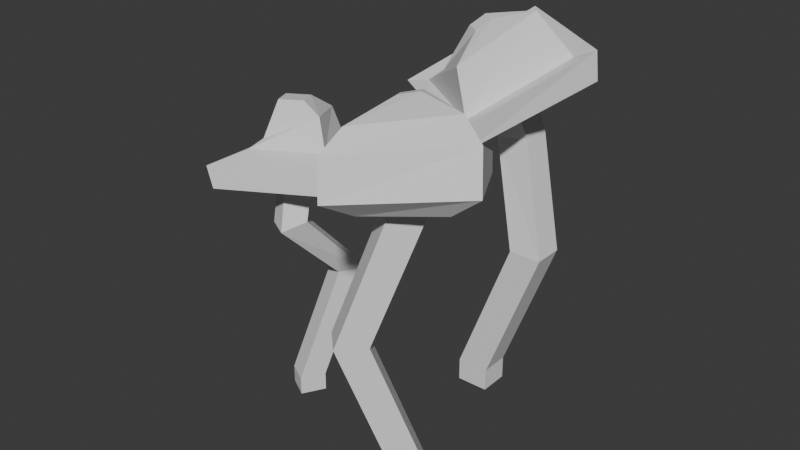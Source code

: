 # Source: seta_v7_auo1003.blend  (saved by Blender 4.5.91; exported with 4.5.12 LTS)
import bpy
from mathutils import Matrix  # noqa: F401  (used for matrix-valued properties, if any)

bpy.ops.wm.read_factory_settings(use_empty=True)
scene = bpy.context.scene
scene.name = 'Scene'

# ---- collections
col_collection = bpy.data.collections.new('Collection'); scene.collection.children.link(col_collection)

# ---- world
world_world = bpy.data.worlds.new('World'); scene.world = world_world
world_world.use_nodes = True; world_world.node_tree.nodes.clear()
_N = world_world.node_tree.nodes; _L = world_world.node_tree.links
n0 = _N.new('ShaderNodeOutputWorld'); n0.name = 'World Output'; n0.location = (200, 100)
n1 = _N.new('ShaderNodeBackground'); n1.name = 'Background'; n1.location = (-200, 100)
n1.inputs[0].default_value = (0.05088, 0.05088, 0.05088, 1.0)
_L.new(n1.outputs[0], n0.inputs[0])
n0.is_active_output = True
world_world.color = (0.05088, 0.05088, 0.05088)
world_world.sun_shadow_jitter_overblur = 0.0

# ---- meshes
me_cube_019 = bpy.data.meshes.new('Cube.019')
me_cube_019.from_pydata([(0.1426, -0.1893, -0.4415), (0.1426, -0.1893, 0.1583), (0.1052, -0.1528, -0.4415), (0.1052, -0.1528, 0.1583), (0.1813, -0.1496, -0.4415), (0.1813, -0.1496, 0.1583), (0.1439, -0.1131, -0.4415), (0.1439, -0.1131, 0.1583), (0.1433, -0.1886, 0.09222), (0.1058, -0.1522, 0.09222), (0.1432, -0.1138, 0.07784), (0.1806, -0.1503, 0.07783), (0.1052, -0.1528, -0.402), (0.1439, -0.1131, -0.402), (0.1813, -0.1496, -0.402), (0.1426, -0.1893, -0.402), (0.07804, -0.2556, -0.1557), (0.04059, -0.2191, -0.1557), (0.07926, -0.1794, -0.1557), (0.1167, -0.2159, -0.1557), (0.1173, -0.09165, 0.2259), (0.1513, -0.08868, 0.112), (0.1334, -0.1179, 0.2338), (0.1983, -0.1654, 0.1349), (0.09044, -0.113, 0.2204), (0.07307, -0.1382, 0.1065), (0.1065, -0.1393, 0.2282), (0.12, -0.2149, 0.1293), (0.167, -0.06498, 0.05773), (0.2352, -0.1764, 0.09098), (0.1215, -0.2484, 0.08298), (0.0533, -0.137, 0.04973), (0.2222, -0.1336, 0.2265), (0.09454, -0.2403, 0.2084), (0.03399, -0.1343, 0.1155), (0.1617, -0.02757, 0.1336), (0.1771, 0.003417, 0.07869), (0.2881, -0.178, 0.1328), (0.1028, -0.3023, 0.1138), (-0.008191, -0.1209, 0.05973), (0.1584, -0.09419, 0.08177), (0.2053, -0.1709, 0.1046), (0.1271, -0.2204, 0.09914), (0.08014, -0.1437, 0.07626), (0.2702, -0.1557, 0.2003), (0.09133, -0.2893, 0.1787), (-0.005445, -0.1266, 0.0903), (0.1734, 0.007087, 0.1119), (0.02506, 0.1852, 0.2575), (0.03848, 0.2433, 0.1849), (0.04974, 0.1684, 0.2575), (0.1106, 0.1941, 0.1849), (0.01138, 0.1606, 0.2408), (-0.006532, 0.1772, 0.1498), (0.03607, 0.1438, 0.2408), (0.06563, 0.1281, 0.1498), (0.0324, 0.3184, 0.1689), (0.1828, 0.216, 0.1689), (0.08898, 0.07829, 0.0958), (-0.0614, 0.1807, 0.0958), (0.1187, 0.1919, 0.2785), (0.05607, 0.06792, 0.2042), (-0.04094, 0.1615, 0.1525), (0.0217, 0.2855, 0.2267), (0.01978, 0.3205, 0.21), (0.1821, 0.2099, 0.21), (0.0835, 0.05823, 0.1237), (-0.07885, 0.1688, 0.1237), (0.04679, 0.2555, 0.1512), (0.119, 0.2063, 0.1512), (0.07394, 0.1403, 0.1161), (0.001772, 0.1894, 0.1161), (0.008629, 0.3593, 0.2285), (0.02512, 0.3566, 0.1749), (-0.09744, 0.1767, 0.0793), (0.09904, 0.04286, 0.0793), (0.2216, 0.2228, 0.1749), (0.2207, 0.2148, 0.2285), (0.09188, 0.01665, 0.1158), (-0.1202, 0.1611, 0.1158), (0.07782, 0.2082, -0.45), (0.07782, 0.2082, 0.1995), (0.07838, 0.1515, -0.45), (0.07838, 0.1515, 0.1995), (0.01781, 0.2076, -0.45), (0.01781, 0.2076, 0.1995), (0.01837, 0.151, -0.45), (0.01837, 0.151, 0.1995), (0.109, 0.2554, 0.05442), (0.1095, 0.1988, 0.05442), (0.05159, 0.1982, 0.03884), (0.05103, 0.2548, 0.03884), (0.07838, 0.1515, -0.4072), (0.01837, 0.151, -0.4072), (0.01781, 0.2076, -0.4072), (0.07782, 0.2082, -0.4072), (0.1781, 0.2091, -0.1406), (0.1786, 0.1525, -0.1406), (0.1186, 0.1519, -0.1406), (0.118, 0.2086, -0.1406), (-0.1983, -0.009785, -0.4548), (-0.1983, -0.009785, 0.06276), (-0.1591, -0.03209, -0.4548), (-0.1591, -0.03209, 0.06276), (-0.2219, -0.05135, -0.4548), (-0.2219, -0.05135, 0.06276), (-0.1827, -0.07366, -0.4548), (-0.1827, -0.07366, 0.06276), (-0.1717, -0.067, -0.07052), (-0.1325, -0.0893, -0.07052), (-0.1553, -0.1294, -0.08294), (-0.1945, -0.1071, -0.08294), (-0.1591, -0.03209, -0.4207), (-0.1827, -0.07366, -0.4207), (-0.2219, -0.05135, -0.4207), (-0.1983, -0.009785, -0.4207), (-0.1588, 0.05965, -0.2083), (-0.1196, 0.03734, -0.2083), (-0.1432, -0.004228, -0.2083), (-0.1824, 0.01808, -0.2083), (-0.2152, -0.04432, 0.127), (-0.2282, -0.03376, 0.03274), (-0.1754, -0.02483, 0.1283), (-0.1673, -0.003916, 0.03476), (-0.1909, -0.08572, 0.1345), (-0.2, -0.09254, 0.05141), (-0.1512, -0.06622, 0.1358), (-0.1391, -0.06269, 0.05343), (-0.2721, -0.02504, -0.006943), (-0.1453, 0.03716, -0.002743), (-0.08651, -0.08533, 0.03617), (-0.2133, -0.1475, 0.03197), (-0.1852, 0.03533, 0.08876), (-0.1257, -0.05819, 0.1113), (-0.2054, -0.1097, 0.06942), (-0.2649, -0.01621, 0.0469), (-0.2746, -0.01854, 0.02287), (-0.1562, 0.03952, 0.02679), (-0.09731, -0.0769, 0.05988), (-0.2157, -0.135, 0.05596), (-0.224, -0.04045, 0.005349), (-0.1632, -0.01061, 0.007364), (-0.1349, -0.06939, 0.02604), (-0.1958, -0.09924, 0.02402), (-0.3424, -0.006672, -0.01444), (-0.3183, -0.02297, -0.05408), (-0.2317, -0.2034, 0.003229), (-0.04494, -0.1118, 0.009415), (-0.1315, 0.06864, -0.04789), (-0.1407, 0.09223, -0.007759), (-0.0404, -0.1061, 0.0486), (-0.2421, -0.205, 0.04192)], [], [(8, 1, 3, 9), (9, 3, 7, 10), (10, 7, 5, 11), (11, 5, 1, 8), (7, 3, 1, 5), (19, 11, 8, 16), (18, 10, 11, 19), (17, 9, 10, 18), (16, 8, 9, 17), (0, 15, 12, 2), (2, 12, 13, 6), (6, 13, 14, 4), (4, 14, 15, 0), (15, 16, 17, 12), (12, 17, 18, 13), (13, 18, 19, 14), (14, 19, 16, 15), (28, 29, 23, 21), (29, 30, 27, 23), (30, 31, 25, 27), (31, 28, 21, 25), (22, 20, 24, 26), (25, 43, 42, 27), (39, 36, 28, 31), (38, 39, 31, 30), (37, 38, 30, 29), (36, 37, 29, 28), (20, 22, 32, 35), (22, 26, 33, 32), (26, 24, 34, 33), (24, 20, 35, 34), (47, 44, 37, 36), (44, 45, 38, 37), (45, 46, 39, 38), (46, 47, 36, 39), (42, 43, 40, 41), (23, 41, 40, 21), (21, 40, 43, 25), (27, 42, 41, 23), (34, 35, 47, 46), (33, 34, 46, 45), (32, 33, 45, 44), (35, 32, 44, 47), (56, 57, 51, 49), (57, 58, 55, 51), (58, 59, 53, 55), (59, 56, 49, 53), (50, 48, 52, 54), (51, 69, 68, 49), (65, 77, 72, 64), (67, 79, 78, 66), (59, 74, 73, 56), (57, 76, 75, 58), (48, 50, 60, 63), (50, 54, 61, 60), (54, 52, 62, 61), (52, 48, 63, 62), (63, 60, 65, 64), (60, 61, 66, 65), (61, 62, 67, 66), (62, 63, 64, 67), (70, 71, 68, 69), (49, 68, 71, 53), (55, 70, 69, 51), (53, 71, 70, 55), (79, 72, 73, 74), (78, 79, 74, 75), (77, 78, 75, 76), (72, 77, 76, 73), (56, 73, 76, 57), (58, 75, 74, 59), (64, 72, 79, 67), (66, 78, 77, 65), (88, 81, 83, 89), (89, 83, 87, 90), (90, 87, 85, 91), (91, 85, 81, 88), (87, 83, 81, 85), (99, 91, 88, 96), (98, 90, 91, 99), (97, 89, 90, 98), (96, 88, 89, 97), (80, 95, 92, 82), (82, 92, 93, 86), (86, 93, 94, 84), (84, 94, 95, 80), (95, 96, 97, 92), (92, 97, 98, 93), (93, 98, 99, 94), (94, 99, 96, 95), (108, 101, 103, 109), (109, 103, 107, 110), (110, 107, 105, 111), (111, 105, 101, 108), (107, 103, 101, 105), (119, 111, 108, 116), (118, 110, 111, 119), (117, 109, 110, 118), (116, 108, 109, 117), (100, 115, 112, 102), (102, 112, 113, 106), (106, 113, 114, 104), (104, 114, 115, 100), (115, 116, 117, 112), (112, 117, 118, 113), (113, 118, 119, 114), (114, 119, 116, 115), (128, 129, 123, 121), (129, 130, 127, 123), (130, 131, 125, 127), (131, 128, 121, 125), (122, 120, 124, 126), (123, 141, 140, 121), (137, 149, 144, 136), (139, 151, 150, 138), (131, 146, 145, 128), (129, 148, 147, 130), (120, 122, 132, 135), (122, 126, 133, 132), (126, 124, 134, 133), (124, 120, 135, 134), (135, 132, 137, 136), (132, 133, 138, 137), (133, 134, 139, 138), (134, 135, 136, 139), (142, 143, 140, 141), (121, 140, 143, 125), (127, 142, 141, 123), (125, 143, 142, 127), (151, 144, 145, 146), (150, 151, 146, 147), (149, 150, 147, 148), (144, 149, 148, 145), (128, 145, 148, 129), (130, 147, 146, 131), (136, 144, 151, 139), (138, 150, 149, 137)])
_uv = me_cube_019.uv_layers.new(name='UVMap')
_uv.uv.foreach_set('vector', [0.6942, 0.3262, 0.7102, 0.341, 0.7056, 0.3461, 0.6896, 0.3474, 0.6896, 0.3474, 0.7056, 0.3461, 0.7126, 0.351, 0.6946, 0.3692, 0.6946, 0.3692, 0.7126, 0.351, 0.7275, 0.3464, 0.7068, 0.3908, 0.7092, 0.3007, 0.7275, 0.3464, 0.7102, 0.341, 0.6942, 0.3262, 0.7126, 0.351, 0.7056, 0.3461, 0.7102, 0.341, 0.7275, 0.3464, 0.5331, 0.2667, 0.7092, 0.3007, 0.6942, 0.3262, 0.5306, 0.306, 0.5269, 0.3819, 0.6946, 0.3692, 0.7068, 0.3908, 0.5308, 0.4247, 0.5286, 0.3426, 0.6896, 0.3474, 0.6946, 0.3692, 0.5269, 0.3819, 0.5306, 0.306, 0.6942, 0.3262, 0.6896, 0.3474, 0.5286, 0.3426, 0.2561, 0.2866, 0.2953, 0.2871, 0.2916, 0.34, 0.2485, 0.3355, 0.2485, 0.3355, 0.2916, 0.34, 0.2794, 0.3925, 0.2421, 0.3902, 0.2421, 0.3902, 0.2794, 0.3925, 0.2811, 0.4418, 0.2421, 0.4418, 0.2516, 0.2377, 0.2865, 0.2345, 0.2953, 0.2871, 0.2561, 0.2866, 0.2953, 0.2871, 0.5306, 0.306, 0.5286, 0.3426, 0.2916, 0.34, 0.2916, 0.34, 0.5286, 0.3426, 0.5269, 0.3819, 0.2794, 0.3925, 0.2794, 0.3925, 0.5269, 0.3819, 0.5308, 0.4247, 0.2811, 0.4418, 0.2865, 0.2345, 0.5331, 0.2667, 0.5306, 0.306, 0.2953, 0.2871, 0.8077, 0.4862, 0.9272, 0.5366, 0.8835, 0.568, 0.8228, 0.5367, 0.9272, 0.5366, 0.9384, 0.6804, 0.8758, 0.6503, 0.8835, 0.568, 0.7846, 0.6804, 0.7388, 0.5808, 0.785, 0.5884, 0.8198, 0.6483, 0.7388, 0.5808, 0.8077, 0.4862, 0.8228, 0.5367, 0.785, 0.5884, 0.3072, 0.4423, 0.309, 0.4659, 0.2832, 0.4659, 0.2813, 0.4423, 0.785, 0.5884, 0.8001, 0.5908, 0.8436, 0.6329, 0.8198, 0.6483, 0.2922, 0.1096, 0.3219, 0.1529, 0.3269, 0.1808, 0.2795, 0.1228, 0.2485, 0.04338, 0.2922, 0.1096, 0.2795, 0.1228, 0.2421, 0.07197, 0.4635, 0.1938, 0.7382, 0.1613, 0.6747, 0.234, 0.474, 0.234, 0.3219, 0.1529, 0.4635, 0.1938, 0.474, 0.234, 0.3269, 0.1808, 0.3841, 0.05172, 0.4337, 0.03499, 0.4471, 0.1048, 0.3421, 0.1229, 0.4337, 0.03499, 0.4891, 0.0002744, 0.6213, 0.03342, 0.4471, 0.1048, 0.3404, 0.0413, 0.3515, 0.05606, 0.3041, 0.08324, 0.2973, 0.02425, 0.3515, 0.05606, 0.3841, 0.05172, 0.3421, 0.1229, 0.3041, 0.08324, 0.3195, 0.1395, 0.4556, 0.1412, 0.4635, 0.1938, 0.3219, 0.1529, 0.4556, 0.1412, 0.6956, 0.07641, 0.7382, 0.1613, 0.4635, 0.1938, 0.2714, 0.0265, 0.2964, 0.09806, 0.2922, 0.1096, 0.2485, 0.04338, 0.2964, 0.09806, 0.3195, 0.1395, 0.3219, 0.1529, 0.2922, 0.1096, 0.8436, 0.6329, 0.8001, 0.5908, 0.827, 0.551, 0.8695, 0.5763, 0.8835, 0.568, 0.8695, 0.5763, 0.827, 0.551, 0.8228, 0.5367, 0.8228, 0.5367, 0.827, 0.551, 0.8001, 0.5908, 0.785, 0.5884, 0.8758, 0.6503, 0.8436, 0.6329, 0.8695, 0.5763, 0.8835, 0.568, 0.3041, 0.08324, 0.3421, 0.1229, 0.3195, 0.1395, 0.2964, 0.09806, 0.2973, 0.02425, 0.3041, 0.08324, 0.2964, 0.09806, 0.2714, 0.0265, 0.4471, 0.1048, 0.6213, 0.03342, 0.6956, 0.07641, 0.4556, 0.1412, 0.3421, 0.1229, 0.4471, 0.1048, 0.4556, 0.1412, 0.3195, 0.1395, 0.8045, 0.0267, 0.9553, 0.02571, 0.9133, 0.07412, 0.8474, 0.07738, 0.9553, 0.02571, 0.9745, 0.1649, 0.9239, 0.1362, 0.9133, 0.07412, 0.9745, 0.1649, 0.8565, 0.2121, 0.8716, 0.1612, 0.9239, 0.1362, 0.7724, 0.1839, 0.8045, 0.0267, 0.8474, 0.07738, 0.8355, 0.1451, 0.3339, 0.4423, 0.3357, 0.4645, 0.3113, 0.4645, 0.3096, 0.4423, 0.9133, 0.07412, 0.9026, 0.08737, 0.8602, 0.09147, 0.8474, 0.07738, 0.06142, 0.7273, 0.03505, 0.7239, 0.108, 0.5556, 0.1249, 0.5853, 0.2634, 0.8888, 0.2809, 0.9161, 0.09457, 0.9076, 0.1142, 0.8753, 0.7724, 0.1839, 0.7388, 0.2076, 0.783, 0.0002744, 0.8045, 0.0267, 0.9553, 0.02571, 0.9789, 0.0002744, 0.9997, 0.1804, 0.9745, 0.1649, 0.1907, 0.6869, 0.1813, 0.7292, 0.129, 0.7226, 0.1399, 0.6143, 0.1813, 0.7292, 0.1879, 0.7742, 0.1486, 0.824, 0.129, 0.7226, 0.1879, 0.7742, 0.2129, 0.7769, 0.2411, 0.8588, 0.1486, 0.824, 0.218, 0.6762, 0.1907, 0.6869, 0.1399, 0.6143, 0.2585, 0.6033, 0.1399, 0.6143, 0.129, 0.7226, 0.06142, 0.7273, 0.1249, 0.5853, 0.129, 0.7226, 0.1486, 0.824, 0.1142, 0.8753, 0.06142, 0.7273, 0.1486, 0.824, 0.2411, 0.8588, 0.2634, 0.8888, 0.1142, 0.8753, 0.2585, 0.6033, 0.1399, 0.6143, 0.1249, 0.5853, 0.2686, 0.5669, 0.9087, 0.1285, 0.8633, 0.1411, 0.8602, 0.09147, 0.9026, 0.08737, 0.8474, 0.07738, 0.8602, 0.09147, 0.8633, 0.1411, 0.8355, 0.1451, 0.9239, 0.1362, 0.9087, 0.1285, 0.9026, 0.08737, 0.9133, 0.07412, 0.8716, 0.1612, 0.8633, 0.1411, 0.9087, 0.1285, 0.9239, 0.1362, 0.2809, 0.5389, 0.108, 0.5556, 0.0894, 0.5356, 0.2687, 0.5062, 0.09457, 0.9076, 0.2809, 0.9161, 0.2684, 0.9507, 0.07824, 0.9256, 0.03505, 0.7239, 0.09457, 0.9076, 0.07824, 0.9256, 0.0002744, 0.7262, 0.108, 0.5556, 0.03505, 0.7239, 0.0002744, 0.7262, 0.0894, 0.5356, 0.8045, 0.0267, 0.783, 0.0002744, 0.9789, 0.0002744, 0.9553, 0.02571, 0.9745, 0.1649, 0.9997, 0.1804, 0.8455, 0.2373, 0.8565, 0.2121, 0.1249, 0.5853, 0.108, 0.5556, 0.2809, 0.5389, 0.2686, 0.5669, 0.1142, 0.8753, 0.09457, 0.9076, 0.03505, 0.7239, 0.06142, 0.7273, 0.1304, 0.479, 0.07503, 0.5056, 0.07791, 0.498, 0.1061, 0.4624, 0.1061, 0.4624, 0.07791, 0.498, 0.0764, 0.4963, 0.07995, 0.4557, 0.07995, 0.4557, 0.0764, 0.4963, 0.07539, 0.497, 0.05755, 0.4586, 0.05755, 0.4586, 0.07539, 0.497, 0.07503, 0.5056, 0.03286, 0.4652, 0.0764, 0.4963, 0.07791, 0.498, 0.07503, 0.5056, 0.07539, 0.497, 0.04959, 0.326, 0.05755, 0.4586, 0.03286, 0.4652, 0.0002744, 0.3313, 0.09915, 0.3238, 0.07995, 0.4557, 0.05755, 0.4586, 0.04959, 0.326, 0.1442, 0.3334, 0.1061, 0.4624, 0.07995, 0.4557, 0.09915, 0.3238, 0.1853, 0.3466, 0.1304, 0.479, 0.1061, 0.4624, 0.1442, 0.3334, 0.2416, 0.0393, 0.2303, 0.07937, 0.1755, 0.06839, 0.1885, 0.0244, 0.1885, 0.0244, 0.1755, 0.06839, 0.1202, 0.04575, 0.1274, 0.0002744, 0.1274, 0.0002744, 0.1202, 0.04575, 0.06672, 0.04393, 0.06283, 0.0008783, 0.06283, 0.0008783, 0.06672, 0.04393, 0.01055, 0.05986, 0.0002744, 0.0153, 0.2303, 0.07937, 0.1853, 0.3466, 0.1442, 0.3334, 0.1755, 0.06839, 0.1755, 0.06839, 0.1442, 0.3334, 0.09915, 0.3238, 0.1202, 0.04575, 0.1202, 0.04575, 0.09915, 0.3238, 0.04959, 0.326, 0.06672, 0.04393, 0.06672, 0.04393, 0.04959, 0.326, 0.0002744, 0.3313, 0.01055, 0.05986, 0.4049, 0.8883, 0.4261, 0.925, 0.4284, 0.9292, 0.3862, 0.9011, 0.4532, 0.8876, 0.4284, 0.9292, 0.4286, 0.92, 0.4379, 0.8879, 0.4379, 0.8879, 0.4286, 0.92, 0.426, 0.9201, 0.4231, 0.8863, 0.4231, 0.8863, 0.426, 0.9201, 0.4261, 0.925, 0.4049, 0.8883, 0.4286, 0.92, 0.4284, 0.9292, 0.4261, 0.925, 0.426, 0.9201, 0.4027, 0.7762, 0.4231, 0.8863, 0.4049, 0.8883, 0.3673, 0.7803, 0.4432, 0.7779, 0.4379, 0.8879, 0.4231, 0.8863, 0.4027, 0.7762, 0.482, 0.7781, 0.4532, 0.8876, 0.4379, 0.8879, 0.4432, 0.7779, 0.3673, 0.7803, 0.4049, 0.8883, 0.3862, 0.9011, 0.3356, 0.7921, 0.3249, 0.5283, 0.3369, 0.5647, 0.2921, 0.5751, 0.2815, 0.5423, 0.482, 0.5195, 0.4731, 0.5565, 0.4267, 0.5431, 0.43, 0.5071, 0.43, 0.5071, 0.4267, 0.5431, 0.3823, 0.5448, 0.3756, 0.5062, 0.3756, 0.5062, 0.3823, 0.5448, 0.3369, 0.5647, 0.3249, 0.5283, 0.3369, 0.5647, 0.3673, 0.7803, 0.3356, 0.7921, 0.2921, 0.5751, 0.4731, 0.5565, 0.482, 0.7781, 0.4432, 0.7779, 0.4267, 0.5431, 0.4267, 0.5431, 0.4432, 0.7779, 0.4027, 0.7762, 0.3823, 0.5448, 0.3823, 0.5448, 0.4027, 0.7762, 0.3673, 0.7803, 0.3369, 0.5647, 0.9171, 0.4462, 0.8087, 0.4477, 0.8365, 0.4106, 0.8859, 0.4087, 0.8087, 0.4477, 0.7797, 0.3448, 0.8242, 0.3632, 0.8365, 0.4106, 0.7797, 0.3448, 0.875, 0.2901, 0.8675, 0.3387, 0.8242, 0.3632, 0.9393, 0.3375, 0.9171, 0.4462, 0.8859, 0.4087, 0.896, 0.3596, 0.2782, 0.4423, 0.2808, 0.4752, 0.2447, 0.4752, 0.2421, 0.4423, 0.8365, 0.4106, 0.844, 0.4006, 0.8764, 0.3975, 0.8859, 0.4087, 0.5547, 0.689, 0.5124, 0.6799, 0.572, 0.5418, 0.5989, 0.5909, 0.695, 0.8445, 0.7173, 0.897, 0.5643, 0.8434, 0.596, 0.7994, 0.9393, 0.3375, 0.9898, 0.3209, 0.9547, 0.4857, 0.9171, 0.4462, 0.8087, 0.4477, 0.7852, 0.4857, 0.7388, 0.324, 0.7797, 0.3448, 0.6627, 0.6617, 0.6482, 0.7034, 0.6016, 0.6825, 0.6089, 0.61, 0.6482, 0.7034, 0.6632, 0.7482, 0.6339, 0.76, 0.6016, 0.6825, 0.6632, 0.7482, 0.6956, 0.7653, 0.6887, 0.8235, 0.6339, 0.76, 0.6988, 0.6544, 0.6627, 0.6617, 0.6089, 0.61, 0.6904, 0.6014, 0.6089, 0.61, 0.6016, 0.6825, 0.5547, 0.689, 0.5989, 0.5909, 0.6016, 0.6825, 0.6339, 0.76, 0.596, 0.7994, 0.5547, 0.689, 0.6339, 0.76, 0.6887, 0.8235, 0.695, 0.8445, 0.596, 0.7994, 0.6904, 0.6014, 0.6089, 0.61, 0.5989, 0.5909, 0.6946, 0.5799, 0.8375, 0.3688, 0.8749, 0.3587, 0.8764, 0.3975, 0.844, 0.4006, 0.8859, 0.4087, 0.8764, 0.3975, 0.8749, 0.3587, 0.896, 0.3596, 0.8242, 0.3632, 0.8375, 0.3688, 0.844, 0.4006, 0.8365, 0.4106, 0.8675, 0.3387, 0.8749, 0.3587, 0.8375, 0.3688, 0.8242, 0.3632, 0.7173, 0.5339, 0.572, 0.5418, 0.5574, 0.5252, 0.7081, 0.5062, 0.5643, 0.8434, 0.7173, 0.897, 0.699, 0.923, 0.5457, 0.859, 0.5124, 0.6799, 0.5643, 0.8434, 0.5457, 0.859, 0.4825, 0.6822, 0.572, 0.5418, 0.5124, 0.6799, 0.4825, 0.6822, 0.5574, 0.5252, 0.9171, 0.4462, 0.9547, 0.4857, 0.7852, 0.4857, 0.8087, 0.4477, 0.7797, 0.3448, 0.7388, 0.324, 0.8834, 0.2379, 0.875, 0.2901, 0.5989, 0.5909, 0.572, 0.5418, 0.7173, 0.5339, 0.6946, 0.5799, 0.596, 0.7994, 0.5643, 0.8434, 0.5124, 0.6799, 0.5547, 0.689])
me_cube_019.update()

# ---- objects
ob_cube_029 = bpy.data.objects.new('Cube.029', me_cube_019)

# ---- transforms, parenting, visibility, modifiers, constraints
ob_cube_029.location = (0.0, 0.0, 0.0)

# ---- collection membership
col_collection.objects.link(ob_cube_029)

# ---- scene / render settings (as saved in the file)
scene.frame_start = 1; scene.frame_end = 250; scene.frame_set(1)
scene.render.engine = 'BLENDER_EEVEE_NEXT'
bpy.context.view_layer.update()

# ---- added for rendering (the .blend has no active camera and no usable light): camera, sun
cam_auto = bpy.data.cameras.new('AutoCamera')
cam_auto.lens = 50.0
cam_auto.sensor_width = 36.0
cam_auto.clip_end = 1000.0
ob_auto_camera = bpy.data.objects.new('AutoCamera', cam_auto)
scene.collection.objects.link(ob_auto_camera)
ob_auto_camera.location = (1.057, -1.27245, 0.779163)
ob_auto_camera.rotation_euler = (1.09748, -7.21219e-08, 0.694738)
scene.camera = ob_auto_camera
light_auto_sun = bpy.data.lights.new('AutoSun', 'SUN')
light_auto_sun.energy = 3.0
light_auto_sun.angle = 0.0523599
ob_auto_sun = bpy.data.objects.new('AutoSun', light_auto_sun)
scene.collection.objects.link(ob_auto_sun)
ob_auto_sun.rotation_euler = (0.872665, 0.174533, 0.523599)
bpy.context.view_layer.update()
